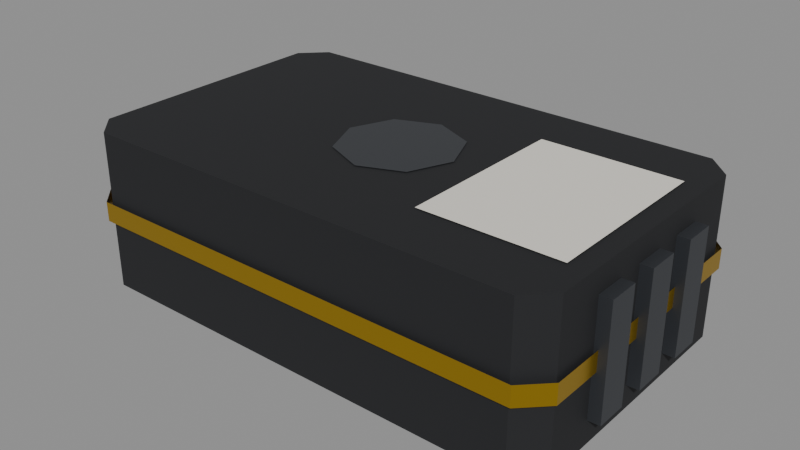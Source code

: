 # Source: cartridge.blend  (saved by Blender 5.2.45; exported with 4.5.12 LTS)
import bpy
from mathutils import Matrix  # noqa: F401  (used for matrix-valued properties, if any)

bpy.ops.wm.read_factory_settings(use_empty=True)
scene = bpy.context.scene
scene.name = 'Scene'

# ---- materials (node trees are filled in below, after node groups)
mat_rover_dark = bpy.data.materials.new('rover_dark')
mat_rover_dark.diffuse_color = (0.01161, 0.01229, 0.01444, 1.0)
mat_rover_dark.roughness = 0.8
mat_rover_metal = bpy.data.materials.new('rover_metal')
mat_rover_metal.diffuse_color = (0.06848, 0.07421, 0.08438, 1.0)
mat_rover_metal.roughness = 0.45
mat_rover_metal.metallic = 0.6
mat_rover_gold = bpy.data.materials.new('rover_gold')
mat_rover_gold.diffuse_color = (0.5841, 0.3613, 0.02029, 1.0)
mat_rover_gold.roughness = 0.35
mat_rover_gold.metallic = 0.9
mat_rover_body = bpy.data.materials.new('rover_body')
mat_rover_body.diffuse_color = (0.7913, 0.7605, 0.6867, 1.0)
mat_rover_body.roughness = 0.6

# ---- material node trees
mat_rover_dark.use_nodes = True; mat_rover_dark.node_tree.nodes.clear()
_N = mat_rover_dark.node_tree.nodes; _L = mat_rover_dark.node_tree.links
n0 = _N.new('ShaderNodeBsdfPrincipled'); n0.name = 'Principled BSDF'; n0.location = (-200, 100)
n0.inputs[0].default_value = (0.01161, 0.01229, 0.01444, 1.0)
n0.inputs[2].default_value = 0.8
n0.inputs[10].default_value = 0.005
n1 = _N.new('ShaderNodeOutputMaterial'); n1.name = 'Material Output'; n1.location = (200, 100)
_L.new(n0.outputs[0], n1.inputs[0])
n1.is_active_output = True
mat_rover_metal.use_nodes = True; mat_rover_metal.node_tree.nodes.clear()
_N = mat_rover_metal.node_tree.nodes; _L = mat_rover_metal.node_tree.links
n0 = _N.new('ShaderNodeBsdfPrincipled'); n0.name = 'Principled BSDF'; n0.location = (-200, 100)
n0.inputs[0].default_value = (0.06848, 0.07421, 0.08438, 1.0)
n0.inputs[1].default_value = 0.6
n0.inputs[2].default_value = 0.45
n0.inputs[10].default_value = 0.005
n1 = _N.new('ShaderNodeOutputMaterial'); n1.name = 'Material Output'; n1.location = (200, 100)
_L.new(n0.outputs[0], n1.inputs[0])
n1.is_active_output = True
mat_rover_gold.use_nodes = True; mat_rover_gold.node_tree.nodes.clear()
_N = mat_rover_gold.node_tree.nodes; _L = mat_rover_gold.node_tree.links
n0 = _N.new('ShaderNodeBsdfPrincipled'); n0.name = 'Principled BSDF'; n0.location = (-200, 100)
n0.inputs[0].default_value = (0.5841, 0.3613, 0.02029, 1.0)
n0.inputs[1].default_value = 0.9
n0.inputs[2].default_value = 0.35
n0.inputs[10].default_value = 0.005
n1 = _N.new('ShaderNodeOutputMaterial'); n1.name = 'Material Output'; n1.location = (200, 100)
_L.new(n0.outputs[0], n1.inputs[0])
n1.is_active_output = True
mat_rover_body.use_nodes = True; mat_rover_body.node_tree.nodes.clear()
_N = mat_rover_body.node_tree.nodes; _L = mat_rover_body.node_tree.links
n0 = _N.new('ShaderNodeBsdfPrincipled'); n0.name = 'Principled BSDF'; n0.location = (-200, 100)
n0.inputs[0].default_value = (0.7913, 0.7605, 0.6867, 1.0)
n0.inputs[2].default_value = 0.6
n0.inputs[10].default_value = 0.005
n1 = _N.new('ShaderNodeOutputMaterial'); n1.name = 'Material Output'; n1.location = (200, 100)
_L.new(n0.outputs[0], n1.inputs[0])
n1.is_active_output = True

# ---- meshes
me_cartridge = bpy.data.meshes.new('cartridge')
me_cartridge.from_pydata([(0.113, -0.075, 0.0), (0.125, -0.063, 0.0), (0.125, 0.063, 0.0), (0.113, 0.075, 0.0), (-0.113, 0.075, 0.0), (-0.125, 0.063, 0.0), (-0.125, -0.063, 0.0), (-0.113, -0.075, 0.0), (0.113, -0.075, 0.08), (0.125, -0.063, 0.08), (0.125, 0.063, 0.08), (0.113, 0.075, 0.08), (-0.113, 0.075, 0.08), (-0.125, 0.063, 0.08), (-0.125, -0.063, 0.08), (-0.113, -0.075, 0.08), (0.115, -0.077, 0.035), (0.127, -0.065, 0.035), (0.127, 0.065, 0.035), (0.115, 0.077, 0.035), (-0.115, 0.077, 0.035), (-0.127, 0.065, 0.035), (-0.127, -0.065, 0.035), (-0.115, -0.077, 0.035), (0.115, -0.077, 0.045), (0.127, -0.065, 0.045), (0.127, 0.065, 0.045), (0.115, 0.077, 0.045), (-0.115, 0.077, 0.045), (-0.127, 0.065, 0.045), (-0.127, -0.065, 0.045), (-0.115, -0.077, 0.045), (-0.131, -0.038, 0.012), (-0.125, -0.038, 0.012), (-0.131, -0.022, 0.012), (-0.125, -0.022, 0.012), (-0.131, -0.038, 0.068), (-0.125, -0.038, 0.068), (-0.131, -0.022, 0.068), (-0.125, -0.022, 0.068), (-0.131, -0.008, 0.012), (-0.125, -0.008, 0.012), (-0.131, 0.008, 0.012), (-0.125, 0.008, 0.012), (-0.131, -0.008, 0.068), (-0.125, -0.008, 0.068), (-0.131, 0.008, 0.068), (-0.125, 0.008, 0.068), (-0.131, 0.022, 0.012), (-0.125, 0.022, 0.012), (-0.131, 0.038, 0.012), (-0.125, 0.038, 0.012), (-0.131, 0.022, 0.068), (-0.125, 0.022, 0.068), (-0.131, 0.038, 0.068), (-0.125, 0.038, 0.068), (0.125, -0.038, 0.012), (0.131, -0.038, 0.012), (0.125, -0.022, 0.012), (0.131, -0.022, 0.012), (0.125, -0.038, 0.068), (0.131, -0.038, 0.068), (0.125, -0.022, 0.068), (0.131, -0.022, 0.068), (0.125, -0.008, 0.012), (0.131, -0.008, 0.012), (0.125, 0.008, 0.012), (0.131, 0.008, 0.012), (0.125, -0.008, 0.068), (0.131, -0.008, 0.068), (0.125, 0.008, 0.068), (0.131, 0.008, 0.068), (0.125, 0.022, 0.012), (0.131, 0.022, 0.012), (0.125, 0.038, 0.012), (0.131, 0.038, 0.012), (0.125, 0.022, 0.068), (0.131, 0.022, 0.068), (0.125, 0.038, 0.068), (0.131, 0.038, 0.068), (0.03, 0.0, 0.0805), (0.02121, 0.02121, 0.0805), (0.0, 0.03, 0.0805), (-0.02121, 0.02121, 0.0805), (-0.03, 0.0, 0.0805), (-0.02121, -0.02121, 0.0805), (0.0, -0.03, 0.0805), (0.02121, -0.02121, 0.0805), (0.045, -0.045, 0.0805), (0.115, -0.045, 0.0805), (0.115, 0.045, 0.0805), (0.045, 0.045, 0.0805)], [], [(0, 7, 6, 5, 4, 3, 2, 1), (8, 9, 10, 11, 12, 13, 14, 15), (0, 1, 9, 8), (1, 2, 10, 9), (2, 3, 11, 10), (3, 4, 12, 11), (4, 5, 13, 12), (5, 6, 14, 13), (6, 7, 15, 14), (7, 0, 8, 15), (16, 17, 25, 24), (17, 18, 26, 25), (18, 19, 27, 26), (19, 20, 28, 27), (20, 21, 29, 28), (21, 22, 30, 29), (22, 23, 31, 30), (23, 16, 24, 31), (32, 34, 35, 33), (36, 37, 39, 38), (32, 33, 37, 36), (34, 38, 39, 35), (32, 36, 38, 34), (33, 35, 39, 37), (40, 42, 43, 41), (44, 45, 47, 46), (40, 41, 45, 44), (42, 46, 47, 43), (40, 44, 46, 42), (41, 43, 47, 45), (48, 50, 51, 49), (52, 53, 55, 54), (48, 49, 53, 52), (50, 54, 55, 51), (48, 52, 54, 50), (49, 51, 55, 53), (56, 58, 59, 57), (60, 61, 63, 62), (56, 57, 61, 60), (58, 62, 63, 59), (56, 60, 62, 58), (57, 59, 63, 61), (64, 66, 67, 65), (68, 69, 71, 70), (64, 65, 69, 68), (66, 70, 71, 67), (64, 68, 70, 66), (65, 67, 71, 69), (72, 74, 75, 73), (76, 77, 79, 78), (72, 73, 77, 76), (74, 78, 79, 75), (72, 76, 78, 74), (73, 75, 79, 77), (80, 81, 82, 83, 84, 85, 86, 87), (88, 89, 90, 91)])
me_cartridge.polygons.foreach_set('material_index', [0, 0, 0, 0, 0, 0, 0, 0, 0, 0, 2, 2, 2, 2, 2, 2, 2, 2, 1, 1, 1, 1, 1, 1, 1, 1, 1, 1, 1, 1, 1, 1, 1, 1, 1, 1, 1, 1, 1, 1, 1, 1, 1, 1, 1, 1, 1, 1, 1, 1, 1, 1, 1, 1, 1, 3])
me_cartridge.materials.append(mat_rover_dark)
me_cartridge.materials.append(mat_rover_metal)
me_cartridge.materials.append(mat_rover_gold)
me_cartridge.materials.append(mat_rover_body)
me_cartridge.update()
me_cartridge_convcolonly = bpy.data.meshes.new('cartridge-convcolonly')
me_cartridge_convcolonly.from_pydata([(-0.125, -0.075, 0.0), (0.125, -0.075, 0.0), (-0.125, 0.075, 0.0), (0.125, 0.075, 0.0), (-0.125, -0.075, 0.08), (0.125, -0.075, 0.08), (-0.125, 0.075, 0.08), (0.125, 0.075, 0.08)], [], [(0, 2, 3, 1), (4, 5, 7, 6), (0, 1, 5, 4), (2, 6, 7, 3), (0, 4, 6, 2), (1, 3, 7, 5)])
me_cartridge_convcolonly.update()

# ---- objects
ob_cartridge = bpy.data.objects.new('cartridge', me_cartridge)
ob_cartridge_convcolonly = bpy.data.objects.new('cartridge-convcolonly', me_cartridge_convcolonly)
ob_anchor_latch = bpy.data.objects.new('anchor_latch', None)
ob_anchor_pickup = bpy.data.objects.new('anchor_pickup', None)

# ---- transforms, parenting, visibility, modifiers, constraints
ob_cartridge.location = (-0.125, 0.2, 0.505)
ob_cartridge_convcolonly.parent = ob_cartridge
ob_cartridge_convcolonly.location = (0.0, 0.0, 0.0)
ob_cartridge_convcolonly.hide_render = True
ob_cartridge_convcolonly.display_type = 'WIRE'
ob_anchor_latch.parent = ob_cartridge
ob_anchor_latch.location = (0.0, 0.0, 0.08)
ob_anchor_latch.empty_display_size = 0.05
ob_anchor_pickup.parent = ob_cartridge
ob_anchor_pickup.location = (0.0, 0.0, 0.04)
ob_anchor_pickup.empty_display_size = 0.05

# ---- collection membership
scene.collection.objects.link(ob_cartridge)
scene.collection.objects.link(ob_cartridge_convcolonly)
scene.collection.objects.link(ob_anchor_latch)
scene.collection.objects.link(ob_anchor_pickup)

# ---- scene / render settings (as saved in the file)
scene.frame_start = 1; scene.frame_end = 250; scene.frame_set(1)
scene.render.engine = 'BLENDER_EEVEE_NEXT'
scene.render.bake_bias = 0.0
scene.render.bake_samples = 0
scene.render.compositor_device = 'GPU'
scene.eevee.use_volume_custom_range = False
scene.eevee.fast_gi_thickness_near = 0.1
scene.eevee.fast_gi_thickness_far = 0.0
scene.eevee.ray_tracing_options.screen_trace_thickness = 0.1
bpy.context.view_layer.update()

# ---- added for rendering (the .blend has no active camera and no usable light): camera, sun + grey world if the file has none
cam_auto = bpy.data.cameras.new('AutoCamera')
cam_auto.lens = 50.0
cam_auto.sensor_width = 36.0
cam_auto.clip_end = 1000.0
ob_auto_camera = bpy.data.objects.new('AutoCamera', cam_auto)
scene.collection.objects.link(ob_auto_camera)
ob_auto_camera.location = (0.16588, -0.149056, 0.777954)
ob_auto_camera.rotation_euler = (1.09748, -7.21219e-08, 0.694738)
scene.camera = ob_auto_camera
light_auto_sun = bpy.data.lights.new('AutoSun', 'SUN')
light_auto_sun.energy = 3.0
light_auto_sun.angle = 0.0523599
ob_auto_sun = bpy.data.objects.new('AutoSun', light_auto_sun)
scene.collection.objects.link(ob_auto_sun)
ob_auto_sun.rotation_euler = (0.872665, 0.174533, 0.523599)
if scene.world is None:
    world_auto = bpy.data.worlds.new('AutoWorld')
    world_auto.color = (0.3, 0.3, 0.3)
    scene.world = world_auto
bpy.context.view_layer.update()
